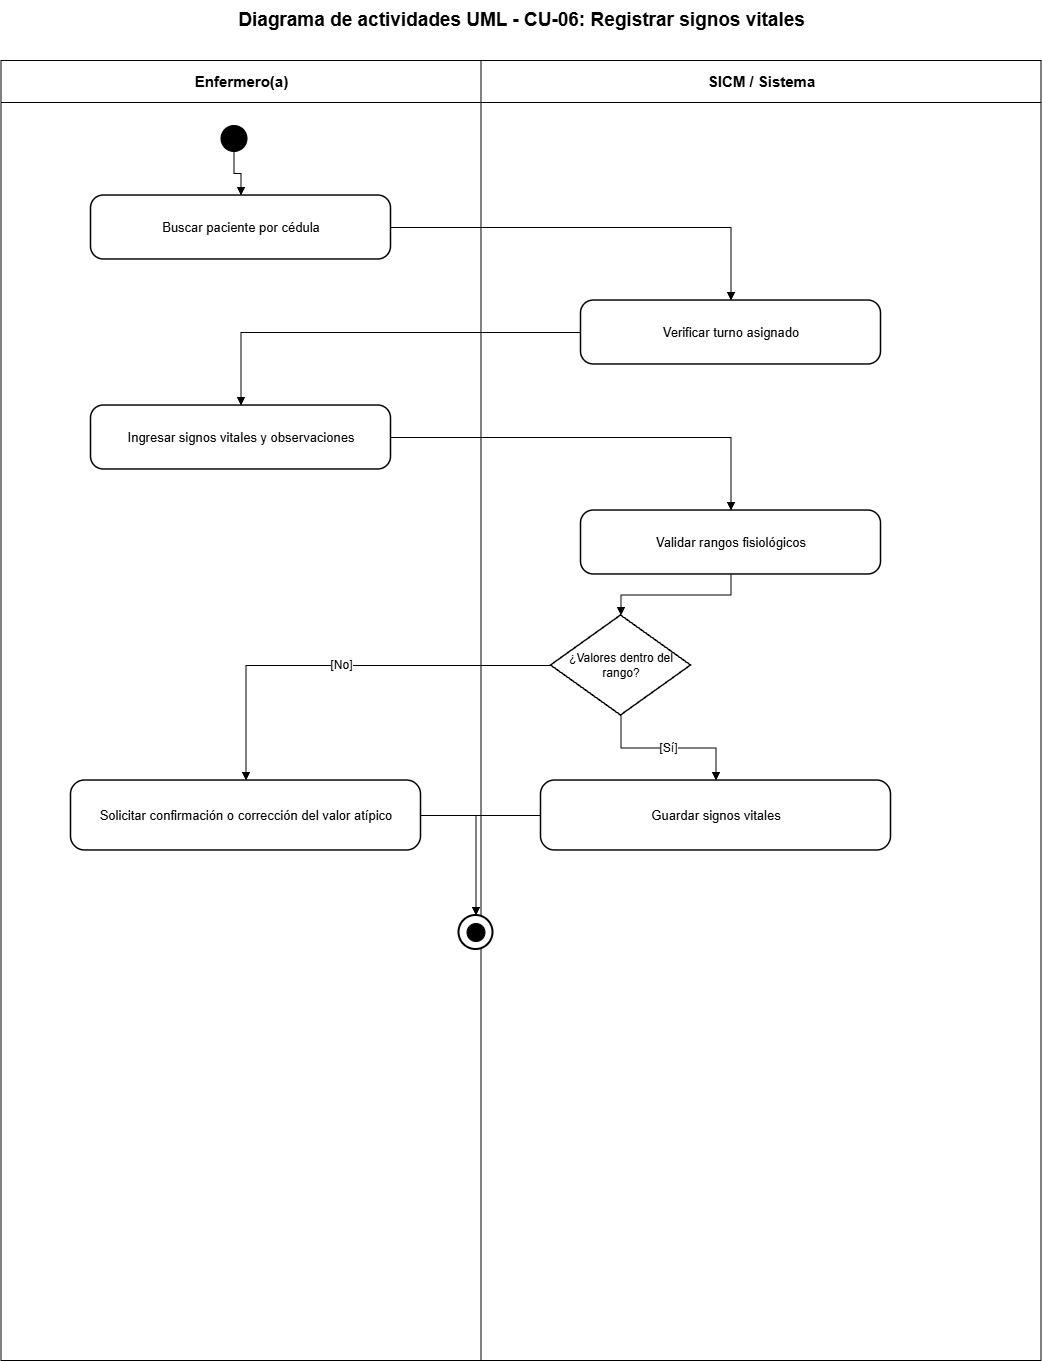

The diagram above was exported from draw.io. Its source (the exported page's mxGraphModel, read from the mxfile embedded in the PNG):
<mxGraphModel dx="2828" dy="1486" grid="1" gridSize="10" guides="1" tooltips="1" connect="1" arrows="1" fold="1" page="1" pageScale="1" pageWidth="1200" pageHeight="1500" math="0" shadow="0">
  <root>
    <mxCell id="0" />
    <mxCell id="1" parent="0" />
    <mxCell id="lane-a" parent="1" style="swimlane;html=1;horizontal=1;startSize=42;fillColor=#ffffff;swimlaneFillColor=#ffffff;strokeColor=#000000;fontColor=#000000;fontStyle=1;fontSize=15;" value="Enfermero(a)" vertex="1">
      <mxGeometry height="1300" width="480" x="80" y="80" as="geometry" />
    </mxCell>
    <mxCell id="lane-s" parent="1" style="swimlane;html=1;horizontal=1;startSize=42;fillColor=#ffffff;swimlaneFillColor=#ffffff;strokeColor=#000000;fontColor=#000000;fontStyle=1;fontSize=15;" value="SICM / Sistema" vertex="1">
      <mxGeometry height="1300" width="560" x="560" y="80" as="geometry" />
    </mxCell>
    <mxCell id="title" parent="1" style="text;html=1;strokeColor=none;fillColor=none;align=center;verticalAlign=middle;fontStyle=1;fontSize=19;fontColor=#000000;" value="Diagrama de actividades UML - CU-06: Registrar signos vitales" vertex="1">
      <mxGeometry height="40" width="1000" x="100" y="20" as="geometry" />
    </mxCell>
    <mxCell id="start" parent="1" style="ellipse;html=1;aspect=fixed;fillColor=#000000;strokeColor=#000000;" value="" vertex="1">
      <mxGeometry height="26" width="26" x="300" y="145" as="geometry" />
    </mxCell>
    <mxCell id="step-0" parent="1" style="rounded=1;arcSize=20;whiteSpace=wrap;html=1;fillColor=#ffffff;strokeColor=#000000;strokeWidth=1.5;fontColor=#000000;fontSize=13;" value="Buscar paciente por cédula" vertex="1">
      <mxGeometry height="64" width="300" x="170" y="215" as="geometry" />
    </mxCell>
    <mxCell id="e-0" edge="1" parent="1" source="start" style="edgeStyle=orthogonalEdgeStyle;rounded=0;orthogonalLoop=1;jettySize=auto;html=1;endArrow=block;endFill=1;strokeColor=#000000;fontColor=#000000;fontSize=12;" target="step-0" value="">
      <mxGeometry relative="1" as="geometry" />
    </mxCell>
    <mxCell id="step-1" parent="1" style="rounded=1;arcSize=20;whiteSpace=wrap;html=1;fillColor=#ffffff;strokeColor=#000000;strokeWidth=1.5;fontColor=#000000;fontSize=13;" value="Verificar turno asignado" vertex="1">
      <mxGeometry height="64" width="300" x="660" y="320" as="geometry" />
    </mxCell>
    <mxCell id="e-1" edge="1" parent="1" source="step-0" style="edgeStyle=orthogonalEdgeStyle;rounded=0;orthogonalLoop=1;jettySize=auto;html=1;endArrow=block;endFill=1;strokeColor=#000000;fontColor=#000000;fontSize=12;" target="step-1" value="">
      <mxGeometry relative="1" as="geometry" />
    </mxCell>
    <mxCell id="step-2" parent="1" style="rounded=1;arcSize=20;whiteSpace=wrap;html=1;fillColor=#ffffff;strokeColor=#000000;strokeWidth=1.5;fontColor=#000000;fontSize=13;" value="Ingresar signos vitales y observaciones" vertex="1">
      <mxGeometry height="64" width="300" x="170" y="425" as="geometry" />
    </mxCell>
    <mxCell id="e-2" edge="1" parent="1" source="step-1" style="edgeStyle=orthogonalEdgeStyle;rounded=0;orthogonalLoop=1;jettySize=auto;html=1;endArrow=block;endFill=1;strokeColor=#000000;fontColor=#000000;fontSize=12;" target="step-2" value="">
      <mxGeometry relative="1" as="geometry" />
    </mxCell>
    <mxCell id="step-3" parent="1" style="rounded=1;arcSize=20;whiteSpace=wrap;html=1;fillColor=#ffffff;strokeColor=#000000;strokeWidth=1.5;fontColor=#000000;fontSize=13;" value="Validar rangos fisiológicos" vertex="1">
      <mxGeometry height="64" width="300" x="660" y="530" as="geometry" />
    </mxCell>
    <mxCell id="e-3" edge="1" parent="1" source="step-2" style="edgeStyle=orthogonalEdgeStyle;rounded=0;orthogonalLoop=1;jettySize=auto;html=1;endArrow=block;endFill=1;strokeColor=#000000;fontColor=#000000;fontSize=12;" target="step-3" value="">
      <mxGeometry relative="1" as="geometry" />
    </mxCell>
    <mxCell id="decision" parent="1" style="rhombus;whiteSpace=wrap;html=1;fillColor=#ffffff;strokeColor=#000000;strokeWidth=1.5;fontColor=#000000;fontSize=12;" value="¿Valores dentro del rango?" vertex="1">
      <mxGeometry height="100" width="140" x="630" y="635" as="geometry" />
    </mxCell>
    <mxCell id="e-decision" edge="1" parent="1" source="step-3" style="edgeStyle=orthogonalEdgeStyle;rounded=0;orthogonalLoop=1;jettySize=auto;html=1;endArrow=block;endFill=1;strokeColor=#000000;fontColor=#000000;fontSize=12;" target="decision" value="">
      <mxGeometry relative="1" as="geometry" />
    </mxCell>
    <mxCell id="yes" parent="1" style="rounded=1;arcSize=20;whiteSpace=wrap;html=1;fillColor=#ffffff;strokeColor=#000000;strokeWidth=1.5;fontColor=#000000;fontSize=13;" value="Guardar signos vitales" vertex="1">
      <mxGeometry height="70" width="350" x="620" y="800" as="geometry" />
    </mxCell>
    <mxCell id="no" parent="1" style="rounded=1;arcSize=20;whiteSpace=wrap;html=1;fillColor=#ffffff;strokeColor=#000000;strokeWidth=1.5;fontColor=#000000;fontSize=13;" value="Solicitar confirmación o corrección del valor atípico" vertex="1">
      <mxGeometry height="70" width="350" x="150" y="800" as="geometry" />
    </mxCell>
    <mxCell id="e-yes" edge="1" parent="1" source="decision" style="edgeStyle=orthogonalEdgeStyle;rounded=0;orthogonalLoop=1;jettySize=auto;html=1;endArrow=block;endFill=1;strokeColor=#000000;fontColor=#000000;fontSize=12;" target="yes" value="[Sí]">
      <mxGeometry relative="1" as="geometry" />
    </mxCell>
    <mxCell id="e-no" edge="1" parent="1" source="decision" style="edgeStyle=orthogonalEdgeStyle;rounded=0;orthogonalLoop=1;jettySize=auto;html=1;endArrow=block;endFill=1;strokeColor=#000000;fontColor=#000000;fontSize=12;" target="no" value="[No]">
      <mxGeometry relative="1" as="geometry" />
    </mxCell>
    <mxCell id="final-outer" parent="1" style="ellipse;html=1;aspect=fixed;fillColor=#ffffff;strokeColor=#000000;strokeWidth=2;" value="" vertex="1">
      <mxGeometry height="34" width="34" x="538" y="935" as="geometry" />
    </mxCell>
    <mxCell id="final-inner" parent="1" style="ellipse;html=1;aspect=fixed;fillColor=#000000;strokeColor=#000000;perimeter=ellipsePerimeter;" value="" vertex="1">
      <mxGeometry height="18" width="18" x="546" y="943" as="geometry" />
    </mxCell>
    <mxCell id="e-final-yes" edge="1" parent="1" source="yes" style="edgeStyle=orthogonalEdgeStyle;rounded=0;orthogonalLoop=1;jettySize=auto;html=1;endArrow=block;endFill=1;strokeColor=#000000;fontColor=#000000;fontSize=12;" target="final-outer" value="">
      <mxGeometry relative="1" as="geometry" />
    </mxCell>
    <mxCell id="e-final-no" edge="1" parent="1" source="no" style="edgeStyle=orthogonalEdgeStyle;rounded=0;orthogonalLoop=1;jettySize=auto;html=1;endArrow=block;endFill=1;strokeColor=#000000;fontColor=#000000;fontSize=12;" target="final-outer" value="">
      <mxGeometry relative="1" as="geometry" />
    </mxCell>
  </root>
</mxGraphModel>